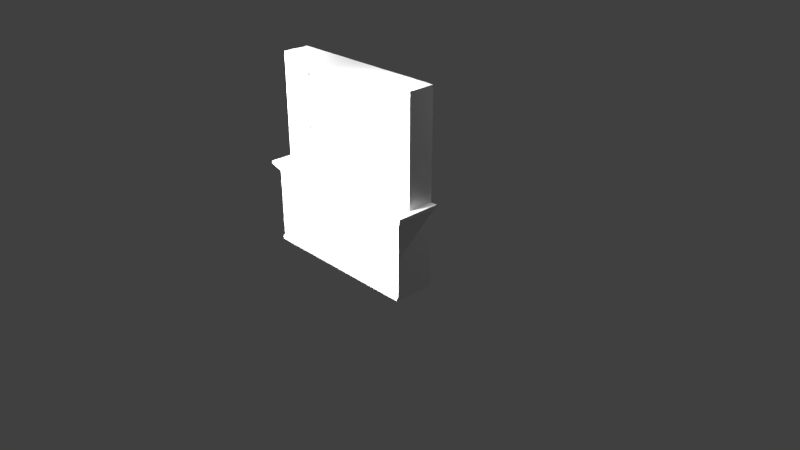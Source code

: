 # Source: shelf.blend  (saved by Blender 2.79.0; exported with 4.5.12 LTS)
import bpy
from mathutils import Matrix  # noqa: F401  (used for matrix-valued properties, if any)

bpy.ops.wm.read_factory_settings(use_empty=True)
scene = bpy.context.scene
scene.name = 'Scene'

# ---- collections
col_collection_1 = bpy.data.collections.new('Collection 1'); scene.collection.children.link(col_collection_1)

# ---- materials (node trees are filled in below, after node groups)
mat_material = bpy.data.materials.new('Material')
mat_material.alpha_threshold = 0.0
mat_material.use_transparent_shadow = False
mat_material.roughness = 0.5
mat_material.line_color = (0.0, 0.0, 0.0, 1.0)

# ---- material node trees

# ---- world
world_world = bpy.data.worlds.new('World'); scene.world = world_world
world_world.color = (0.05088, 0.05088, 0.05088)
world_world.use_sun_shadow = False
world_world.sun_shadow_jitter_overblur = 0.0
world_world.cycles.sampling_method = 'MANUAL'

# ---- cameras
cam_camera = bpy.data.cameras.new('Camera')
cam_camera.clip_end = 100.0
cam_camera.lens = 35.0
cam_camera.sensor_width = 32.0
cam_camera.sensor_height = 18.0
cam_camera.ortho_scale = 7.314
cam_camera.dof.focus_distance = 0.0
cam_camera.dof.aperture_fstop = 128.0

# ---- lights
light_lamp_007 = bpy.data.lights.new('Lamp.007', 'POINT')
light_lamp_007.transmission_factor = 0.0
light_lamp_007.cutoff_distance = 30.0
light_lamp_007.energy = 100.0
light_lamp_007.shadow_buffer_clip_start = 1.001
light_lamp_007.shadow_soft_size = 0.1
light_lamp_007.shadow_maximum_resolution = 0.006
light_lamp_007.use_absolute_resolution = True
light_lamp_006 = bpy.data.lights.new('Lamp.006', 'POINT')
light_lamp_006.transmission_factor = 0.0
light_lamp_006.cutoff_distance = 30.0
light_lamp_006.energy = 100.0
light_lamp_006.shadow_buffer_clip_start = 1.001
light_lamp_006.shadow_soft_size = 0.1
light_lamp_006.shadow_maximum_resolution = 0.006
light_lamp_006.use_absolute_resolution = True
light_lamp_005 = bpy.data.lights.new('Lamp.005', 'POINT')
light_lamp_005.transmission_factor = 0.0
light_lamp_005.cutoff_distance = 30.0
light_lamp_005.energy = 100.0
light_lamp_005.shadow_buffer_clip_start = 1.001
light_lamp_005.shadow_soft_size = 0.1
light_lamp_005.shadow_maximum_resolution = 0.006
light_lamp_005.use_absolute_resolution = True
light_lamp_004 = bpy.data.lights.new('Lamp.004', 'POINT')
light_lamp_004.transmission_factor = 0.0
light_lamp_004.cutoff_distance = 30.0
light_lamp_004.energy = 100.0
light_lamp_004.shadow_buffer_clip_start = 1.001
light_lamp_004.shadow_soft_size = 0.1
light_lamp_004.shadow_maximum_resolution = 0.006
light_lamp_004.use_absolute_resolution = True
light_lamp_003 = bpy.data.lights.new('Lamp.003', 'POINT')
light_lamp_003.transmission_factor = 0.0
light_lamp_003.cutoff_distance = 30.0
light_lamp_003.energy = 100.0
light_lamp_003.shadow_buffer_clip_start = 1.001
light_lamp_003.shadow_soft_size = 0.1
light_lamp_003.shadow_maximum_resolution = 0.006
light_lamp_003.use_absolute_resolution = True
light_lamp_002 = bpy.data.lights.new('Lamp.002', 'POINT')
light_lamp_002.transmission_factor = 0.0
light_lamp_002.cutoff_distance = 30.0
light_lamp_002.energy = 100.0
light_lamp_002.shadow_buffer_clip_start = 1.001
light_lamp_002.shadow_soft_size = 0.1
light_lamp_002.shadow_maximum_resolution = 0.006
light_lamp_002.use_absolute_resolution = True
light_lamp_001 = bpy.data.lights.new('Lamp.001', 'POINT')
light_lamp_001.transmission_factor = 0.0
light_lamp_001.cutoff_distance = 30.0
light_lamp_001.energy = 100.0
light_lamp_001.shadow_buffer_clip_start = 1.001
light_lamp_001.shadow_soft_size = 0.1
light_lamp_001.shadow_maximum_resolution = 0.006
light_lamp_001.use_absolute_resolution = True
light_lamp = bpy.data.lights.new('Lamp', 'POINT')
light_lamp.transmission_factor = 0.0
light_lamp.cutoff_distance = 30.0
light_lamp.energy = 100.0
light_lamp.shadow_buffer_clip_start = 1.001
light_lamp.shadow_soft_size = 0.1
light_lamp.shadow_maximum_resolution = 0.006
light_lamp.use_absolute_resolution = True

# ---- meshes
me_cube = bpy.data.meshes.new('Cube')
me_cube.from_pydata([(1.1, -0.543, 0.0), (0.0, -0.35, 2.5), (1.1, -2.384e-07, 0.0), (1.1, -0.543, 0.02529), (0.0, -5.96e-08, 2.5), (1.1, -2.384e-07, 0.02529), (1.1, -0.517, 0.06128), (1.1, -0.35, 2.5), (0.05, 0.0, 2.5), (1.1, -2.384e-07, 0.06128), (1.1, -0.517, 0.9623), (1.1, -2.384e-07, 2.5), (1.1, -2.384e-07, 0.9623), (1.185, -0.5789, 1.062), (1.185, -2.384e-07, 1.062), (1.185, -0.5789, 1.1), (0.05, -0.35, 1.1), (1.1, -2.384e-07, 1.1), (1.05, -0.35, 1.1), (0.05, 0.0, 1.1), (1.1, -0.35, 1.1), (0.0, -0.543, 0.0), (3.576e-07, -5.96e-08, 0.0), (0.0, -0.543, 0.02529), (3.576e-07, -5.96e-08, 0.02529), (0.0, -0.517, 0.06128), (3.576e-07, -5.96e-08, 0.06128), (0.0, -0.517, 0.9623), (0.0, -5.96e-08, 0.9623), (0.0, -0.5789, 1.062), (0.0, -5.96e-08, 1.062), (0.0, -0.5789, 1.1), (0.0, -5.96e-08, 1.1), (0.0, -0.35, 1.1), (1.185, 0.0, 1.1), (0.05, -0.05, 1.1), (1.05, -0.05, 1.1), (0.05, -0.35, 1.4), (0.0, -0.35, 1.4), (0.0, -5.96e-08, 1.4), (1.05, -0.35, 1.4), (0.05, 0.0, 1.4), (1.1, -2.384e-07, 1.4), (1.1, -0.35, 1.4), (0.05, -0.05, 1.4), (1.05, -0.05, 1.4), (0.0, -0.35, 1.45), (1.05, -0.35, 1.45), (1.1, -2.384e-07, 1.45), (1.1, -0.35, 1.45), (0.05, -0.35, 1.45), (0.0, -5.96e-08, 1.45), (0.05, 0.0, 1.45), (0.05, -0.05, 1.45), (1.05, -0.05, 1.45), (0.0, -0.35, 1.75), (1.05, -0.35, 1.75), (1.1, -2.384e-07, 1.75), (1.1, -0.35, 1.75), (0.05, -0.35, 1.75), (0.0, -5.96e-08, 1.75), (0.05, 0.0, 1.75), (0.05, -0.05, 1.75), (1.05, -0.05, 1.75), (0.0, -0.35, 1.8), (1.05, -0.35, 1.8), (1.1, -2.384e-07, 1.8), (1.1, -0.35, 1.8), (0.05, -0.35, 1.8), (0.0, -5.96e-08, 1.8), (0.05, 0.0, 1.8), (0.05, -0.05, 1.8), (1.05, -0.05, 1.8), (0.0, -0.35, 2.1), (1.05, -0.35, 2.1), (1.1, -2.384e-07, 2.1), (1.1, -0.35, 2.1), (0.05, -0.35, 2.1), (0.0, -5.96e-08, 2.1), (0.05, 0.0, 2.1), (0.05, -0.05, 2.1), (1.05, -0.05, 2.1), (0.0, -0.35, 2.15), (1.05, -0.35, 2.15), (1.1, -2.384e-07, 2.15), (1.1, -0.35, 2.15), (0.05, -0.35, 2.15), (0.0, -5.96e-08, 2.15), (0.05, 0.0, 2.15), (0.05, -0.05, 2.15), (1.05, -0.05, 2.15), (0.0, -0.35, 2.45), (1.05, -0.35, 2.45), (1.1, -2.384e-07, 2.45), (1.1, -0.35, 2.45), (0.05, -0.35, 2.45), (0.0, -5.96e-08, 2.45), (0.05, 0.0, 2.45), (0.05, -0.05, 2.45), (1.05, -0.05, 2.45), (0.05, -0.32, 2.15), (0.05, -0.32, 2.1), (0.05, -0.32, 1.8), (0.05, -0.32, 1.75), (0.05, -0.32, 1.45), (0.05, -0.32, 1.4), (0.05, -0.32, 1.1), (1.05, -0.32, 2.15), (1.05, -0.32, 2.1), (1.05, -0.32, 1.8), (1.05, -0.32, 1.75), (1.05, -0.32, 1.45), (1.05, -0.32, 1.4), (1.05, -0.32, 1.1)], [], [(24, 5, 9, 26), (22, 2, 5, 24), (2, 0, 3, 5), (5, 3, 6, 9), (28, 12, 14, 30), (26, 9, 12, 28), (9, 6, 10, 12), (14, 17, 19, 30), (12, 10, 13, 14), (11, 7, 1, 8), (34, 17, 14), (96, 97, 8, 4), (93, 94, 7, 11), (15, 31, 33, 16, 18), (97, 93, 11, 8), (13, 29, 31, 15), (18, 20, 15), (10, 27, 29, 13), (6, 25, 27, 10), (3, 23, 25, 6), (0, 21, 23, 3), (0, 2, 22, 21), (32, 30, 19), (14, 13, 15, 34), (17, 34, 15, 20), (16, 37, 105, 106), (44, 45, 36, 35), (77, 86, 100, 101), (35, 36, 113, 106), (19, 17, 42, 41), (17, 20, 43, 42), (20, 18, 40, 43), (32, 19, 41, 39), (16, 33, 38, 37), (62, 63, 54, 53), (41, 42, 48, 52), (42, 43, 49, 48), (43, 40, 47, 49), (39, 41, 52, 51), (37, 38, 46, 50), (103, 102, 109, 110), (52, 48, 57, 61), (48, 49, 58, 57), (49, 47, 56, 58), (51, 52, 61, 60), (50, 46, 55, 59), (80, 81, 72, 71), (61, 57, 66, 70), (57, 58, 67, 66), (60, 61, 70, 69), (70, 66, 75, 79), (66, 67, 76, 75), (67, 65, 74, 76), (69, 70, 79, 78), (68, 64, 73, 77), (98, 99, 90, 89), (16, 106, 113, 18), (89, 100, 95, 98), (79, 75, 84, 88), (75, 76, 85, 84), (76, 74, 83, 85), (78, 79, 88, 87), (77, 73, 82, 86), (88, 84, 93, 97), (84, 85, 94, 93), (85, 83, 92, 94), (87, 88, 97, 96), (86, 82, 91, 95), (98, 99, 92, 95), (8, 1, 4), (1, 95, 91), (7, 92, 95, 1), (94, 92, 7), (95, 100, 86), (102, 68, 77, 101), (101, 80, 71, 102), (59, 55, 64, 68), (68, 102, 103, 59), (50, 59, 103, 104), (37, 50, 104, 105), (53, 104, 103, 62), (35, 106, 105, 44), (113, 112, 40, 18), (111, 47, 40, 112), (111, 110, 56, 47), (110, 109, 65, 56), (58, 56, 65, 67), (89, 90, 107, 100), (74, 108, 107, 83), (101, 100, 107, 108), (101, 108, 81, 80), (65, 109, 108, 74), (110, 63, 62, 103), (72, 81, 108, 109), (72, 109, 102, 71), (54, 63, 110, 111), (54, 111, 104, 53), (111, 112, 105, 104), (45, 44, 105, 112), (36, 45, 112, 113), (92, 83, 107), (90, 99, 92, 107)])
_uv = me_cube.uv_layers.new(name='UVMap')
_uv.uv.foreach_set('vector', [0.3348, 0.006795, 0.6172, 0.006795, 0.6172, 0.01604, 0.3348, 0.01604, 0.3348, 0.0003002, 0.6172, 0.0002991, 0.6172, 0.006795, 0.3348, 0.006795, 0.7074, 0.01001, 0.8468, 0.01001, 0.8468, 0.01651, 0.7074, 0.01651, 0.7074, 0.01651, 0.8468, 0.01651, 0.8401, 0.02575, 0.7074, 0.02575, 0.3348, 0.2474, 0.6172, 0.2474, 0.639, 0.273, 0.3348, 0.273, 0.3348, 0.01604, 0.6172, 0.01604, 0.6172, 0.2474, 0.3348, 0.2474, 0.7074, 0.02575, 0.8401, 0.02575, 0.8401, 0.2571, 0.7074, 0.2571, 0.639, 0.273, 0.6172, 0.2828, 0.3476, 0.2828, 0.3348, 0.273, 0.7074, 0.2571, 0.8401, 0.2571, 0.856, 0.2907, 0.7074, 0.2907, 0.6172, 0.7922, 0.6172, 0.8821, 0.3348, 0.8821, 0.3476, 0.7922, 0.639, 0.2828, 0.6172, 0.2828, 0.639, 0.273, 0.3348, 0.6295, 0.3476, 0.6295, 0.3476, 0.6423, 0.3348, 0.6423, 0.897, 0.6363, 0.9869, 0.6363, 0.9869, 0.6491, 0.897, 0.6491, 0.639, 0.7916, 0.3348, 0.7916, 0.3348, 0.7328, 0.3476, 0.7328, 0.6044, 0.7328, 0.3476, 0.6295, 0.6172, 0.6295, 0.6172, 0.6423, 0.3476, 0.6423, 0.3045, 0.6142, 0.0002991, 0.6142, 0.0002991, 0.6044, 0.3045, 0.6044, 0.6044, 0.7328, 0.6172, 0.7328, 0.639, 0.7916, 0.2828, 0.6443, 0.0002992, 0.6443, 0.0002991, 0.6142, 0.3045, 0.6142, 0.2828, 0.8757, 0.0003, 0.8757, 0.0002992, 0.6443, 0.2828, 0.6443, 0.2828, 0.8871, 0.0003, 0.8871, 0.0003, 0.8757, 0.2828, 0.8757, 0.2828, 0.8936, 0.0003, 0.8936, 0.0003, 0.8871, 0.2828, 0.8871, 0.9221, 0.1496, 0.9221, 0.289, 0.6396, 0.289, 0.6396, 0.1496, 0.3348, 0.2828, 0.3348, 0.273, 0.3476, 0.2828, 0.7074, 0.2907, 0.856, 0.2907, 0.856, 0.3005, 0.7074, 0.3005, 0.6172, 0.6429, 0.639, 0.6429, 0.639, 0.7916, 0.6172, 0.7328, 0.974, 0.6497, 0.974, 0.7268, 0.9663, 0.7268, 0.9663, 0.6497, 0.3342, 0.07734, 0.07734, 0.07734, 0.07734, 0.0003002, 0.3342, 0.0002991, 0.974, 0.9065, 0.974, 0.9194, 0.9663, 0.9194, 0.9663, 0.9065, 0.3476, 0.6558, 0.6044, 0.6558, 0.6044, 0.7251, 0.3476, 0.7251, 0.3476, 0.2828, 0.6172, 0.2828, 0.6172, 0.3598, 0.3476, 0.3598, 0.897, 0.2896, 0.9869, 0.2896, 0.9869, 0.3666, 0.897, 0.3666, 0.9869, 0.2896, 0.9997, 0.2896, 0.9997, 0.3666, 0.9869, 0.3666, 0.3348, 0.2828, 0.3476, 0.2828, 0.3476, 0.3598, 0.3348, 0.3598, 0.318, 0.9511, 0.3051, 0.9511, 0.3051, 0.874, 0.318, 0.874, 0.3342, 0.1672, 0.07734, 0.1672, 0.07734, 0.09018, 0.3342, 0.09018, 0.3476, 0.3598, 0.6172, 0.3598, 0.6172, 0.3727, 0.3476, 0.3727, 0.897, 0.3666, 0.9869, 0.3666, 0.9869, 0.3795, 0.897, 0.3795, 0.9869, 0.3666, 0.9997, 0.3666, 0.9997, 0.3795, 0.9869, 0.3795, 0.3348, 0.3598, 0.3476, 0.3598, 0.3476, 0.3727, 0.3348, 0.3727, 0.318, 0.874, 0.3051, 0.874, 0.3051, 0.8612, 0.318, 0.8612, 0.6396, 0.5239, 0.6396, 0.5111, 0.8964, 0.5111, 0.8964, 0.5239, 0.3476, 0.3727, 0.6172, 0.3727, 0.6172, 0.4497, 0.3476, 0.4497, 0.897, 0.3795, 0.9869, 0.3795, 0.9869, 0.4565, 0.897, 0.4565, 0.9869, 0.3795, 0.9997, 0.3795, 0.9997, 0.4565, 0.9869, 0.4565, 0.3348, 0.3727, 0.3476, 0.3727, 0.3476, 0.4497, 0.3348, 0.4497, 0.318, 0.8612, 0.3051, 0.8612, 0.3051, 0.7842, 0.318, 0.7842, 0.3342, 0.2571, 0.07734, 0.2571, 0.07734, 0.1801, 0.3342, 0.1801, 0.3476, 0.4497, 0.6172, 0.4497, 0.6172, 0.4626, 0.3476, 0.4626, 0.897, 0.4565, 0.9869, 0.4565, 0.9869, 0.4694, 0.897, 0.4694, 0.3348, 0.4497, 0.3476, 0.4497, 0.3476, 0.4626, 0.3348, 0.4626, 0.3476, 0.4626, 0.6172, 0.4626, 0.6172, 0.5396, 0.3476, 0.5396, 0.897, 0.4694, 0.9869, 0.4694, 0.9869, 0.5464, 0.897, 0.5464, 0.9869, 0.4694, 0.9997, 0.4694, 0.9997, 0.5464, 0.9869, 0.5464, 0.3348, 0.4626, 0.3476, 0.4626, 0.3476, 0.5396, 0.3348, 0.5396, 0.318, 0.7713, 0.3051, 0.7713, 0.3051, 0.6943, 0.318, 0.6943, 0.3342, 0.347, 0.07734, 0.347, 0.07734, 0.2699, 0.3342, 0.2699, 0.3476, 0.7328, 0.3476, 0.7251, 0.6044, 0.7251, 0.6044, 0.7328, 0.897, 0.9194, 0.9663, 0.9194, 0.974, 0.9964, 0.897, 0.9964, 0.3476, 0.5396, 0.6172, 0.5396, 0.6172, 0.5524, 0.3476, 0.5524, 0.897, 0.5464, 0.9869, 0.5464, 0.9869, 0.5593, 0.897, 0.5593, 0.9869, 0.5464, 0.9997, 0.5464, 0.9997, 0.5593, 0.9869, 0.5593, 0.3348, 0.5396, 0.3476, 0.5396, 0.3476, 0.5524, 0.3348, 0.5524, 0.318, 0.6943, 0.3051, 0.6943, 0.3051, 0.6814, 0.318, 0.6814, 0.3476, 0.5524, 0.6172, 0.5524, 0.6172, 0.6295, 0.3476, 0.6295, 0.897, 0.5593, 0.9869, 0.5593, 0.9869, 0.6363, 0.897, 0.6363, 0.9869, 0.5593, 0.9997, 0.5593, 0.9997, 0.6363, 0.9869, 0.6363, 0.3348, 0.5524, 0.3476, 0.5524, 0.3476, 0.6295, 0.3348, 0.6295, 0.318, 0.6814, 0.3051, 0.6814, 0.3051, 0.6044, 0.318, 0.6044, 0.07734, 0.6038, 0.07734, 0.347, 0.0003009, 0.347, 0.0003009, 0.6038, 0.3476, 0.7922, 0.3348, 0.8821, 0.3348, 0.7922, 0.3348, 0.8821, 0.3476, 0.8949, 0.3348, 0.8949, 0.6172, 0.8821, 0.6044, 0.8949, 0.3476, 0.8949, 0.3348, 0.8821, 0.9869, 0.6363, 0.9997, 0.6363, 0.9869, 0.6491, 0.974, 0.9964, 0.9663, 0.9194, 0.974, 0.9194, 0.9663, 0.8295, 0.974, 0.8295, 0.974, 0.9065, 0.9663, 0.9065, 0.9663, 0.9065, 0.897, 0.9065, 0.897, 0.8295, 0.9663, 0.8295, 0.318, 0.7842, 0.3051, 0.7842, 0.3051, 0.7713, 0.318, 0.7713, 0.974, 0.8295, 0.9663, 0.8295, 0.9663, 0.8167, 0.974, 0.8167, 0.974, 0.7396, 0.974, 0.8167, 0.9663, 0.8167, 0.9663, 0.7396, 0.974, 0.7268, 0.974, 0.7396, 0.9663, 0.7396, 0.9663, 0.7268, 0.897, 0.7396, 0.9663, 0.7396, 0.9663, 0.8167, 0.897, 0.8167, 0.897, 0.6497, 0.9663, 0.6497, 0.9663, 0.7268, 0.897, 0.7268, 0.008003, 0.0003005, 0.008004, 0.07734, 0.0002993, 0.07734, 0.0002991, 0.0003004, 0.008004, 0.09018, 0.0002993, 0.09018, 0.0002993, 0.07734, 0.008004, 0.07734, 0.008004, 0.09018, 0.008004, 0.1672, 0.0002996, 0.1672, 0.0002993, 0.09018, 0.008004, 0.1672, 0.008004, 0.1801, 0.0002996, 0.1801, 0.0002996, 0.1672, 0.9869, 0.4565, 0.9997, 0.4565, 0.9997, 0.4694, 0.9869, 0.4694, 0.6396, 0.2896, 0.8964, 0.2896, 0.8964, 0.3589, 0.6396, 0.3589, 0.0003003, 0.2571, 0.008005, 0.2571, 0.008005, 0.2699, 0.0003004, 0.27, 0.6396, 0.3718, 0.6396, 0.3589, 0.8964, 0.3589, 0.8964, 0.3718, 0.6396, 0.3718, 0.8964, 0.3718, 0.8964, 0.4411, 0.6396, 0.4411, 0.0002996, 0.1801, 0.008004, 0.1801, 0.008005, 0.2571, 0.0003003, 0.2571, 0.8964, 0.5239, 0.8964, 0.5932, 0.6396, 0.5932, 0.6396, 0.5239, 0.07734, 0.1801, 0.07734, 0.2571, 0.008005, 0.2571, 0.008004, 0.1801, 0.8964, 0.4417, 0.8964, 0.5111, 0.6396, 0.5111, 0.6396, 0.4417, 0.07734, 0.09018, 0.07734, 0.1672, 0.008004, 0.1672, 0.008004, 0.09018, 0.8964, 0.5938, 0.8964, 0.6632, 0.6396, 0.6632, 0.6396, 0.5938, 0.8964, 0.6632, 0.8964, 0.676, 0.6396, 0.676, 0.6396, 0.6632, 0.8964, 0.7454, 0.6396, 0.7454, 0.6396, 0.676, 0.8964, 0.676, 0.07734, 0.0003002, 0.07734, 0.07734, 0.008004, 0.07734, 0.008003, 0.0003005, 0.0003009, 0.347, 0.0003004, 0.27, 0.008005, 0.2699, 0.07734, 0.2699, 0.07734, 0.347, 0.0003009, 0.347, 0.008005, 0.2699])
me_cube.materials.append(mat_material)
me_cube.use_remesh_preserve_volume = False
me_cube.use_remesh_preserve_attributes = False
me_cube.use_mirror_vertex_groups = False
me_cube.update()

# ---- objects
ob_lamp_007 = bpy.data.objects.new('Lamp.007', light_lamp_007)
ob_lamp_006 = bpy.data.objects.new('Lamp.006', light_lamp_006)
ob_lamp_005 = bpy.data.objects.new('Lamp.005', light_lamp_005)
ob_lamp_004 = bpy.data.objects.new('Lamp.004', light_lamp_004)
ob_lamp_003 = bpy.data.objects.new('Lamp.003', light_lamp_003)
ob_lamp_002 = bpy.data.objects.new('Lamp.002', light_lamp_002)
ob_lamp_001 = bpy.data.objects.new('Lamp.001', light_lamp_001)
ob_shelf = bpy.data.objects.new('shelf', me_cube)
ob_lamp = bpy.data.objects.new('Lamp', light_lamp)
ob_camera = bpy.data.objects.new('Camera', cam_camera)

# ---- transforms, parenting, visibility, modifiers, constraints
ob_lamp_007.location = (-1.209, -0.8874, 2.941)
ob_lamp_007.rotation_euler = (0.5387, -0.3019, 1.88)
ob_lamp_007.lock_rotations_4d = False
ob_lamp_007.empty_display_type = 'ARROWS'
ob_lamp_007.color = (0.0, 0.0, 0.0, 0.0)
ob_lamp_007.lineart.crease_threshold = 0.0
ob_lamp_006.location = (0.8841, -0.8687, 2.957)
ob_lamp_006.rotation_euler = (0.5387, -0.3019, 1.88)
ob_lamp_006.lock_rotations_4d = False
ob_lamp_006.empty_display_type = 'ARROWS'
ob_lamp_006.color = (0.0, 0.0, 0.0, 0.0)
ob_lamp_006.lineart.crease_threshold = 0.0
ob_lamp_005.location = (0.8841, -1.195, 1.954)
ob_lamp_005.rotation_euler = (0.5387, -0.3019, 1.88)
ob_lamp_005.lock_rotations_4d = False
ob_lamp_005.empty_display_type = 'ARROWS'
ob_lamp_005.color = (0.0, 0.0, 0.0, 0.0)
ob_lamp_005.lineart.crease_threshold = 0.0
ob_lamp_004.location = (-1.209, -1.214, 1.938)
ob_lamp_004.rotation_euler = (0.5387, -0.3019, 1.88)
ob_lamp_004.lock_rotations_4d = False
ob_lamp_004.empty_display_type = 'ARROWS'
ob_lamp_004.color = (0.0, 0.0, 0.0, 0.0)
ob_lamp_004.lineart.crease_threshold = 0.0
ob_lamp_003.location = (1.217, 1.937, 2.731)
ob_lamp_003.rotation_euler = (0.5387, -0.3019, 1.88)
ob_lamp_003.lock_rotations_4d = False
ob_lamp_003.empty_display_type = 'ARROWS'
ob_lamp_003.color = (0.0, 0.0, 0.0, 0.0)
ob_lamp_003.lineart.crease_threshold = 0.0
ob_lamp_002.location = (-1.42, 1.909, 2.72)
ob_lamp_002.rotation_euler = (0.5387, -0.3019, 1.88)
ob_lamp_002.lock_rotations_4d = False
ob_lamp_002.empty_display_type = 'ARROWS'
ob_lamp_002.color = (0.0, 0.0, 0.0, 0.0)
ob_lamp_002.lineart.crease_threshold = 0.0
ob_lamp_001.location = (-1.209, -1.45, 0.8291)
ob_lamp_001.rotation_euler = (0.5387, -0.3019, 1.88)
ob_lamp_001.lock_rotations_4d = False
ob_lamp_001.empty_display_type = 'ARROWS'
ob_lamp_001.color = (0.0, 0.0, 0.0, 0.0)
ob_lamp_001.lineart.crease_threshold = 0.0
ob_shelf.location = (0.0, 0.0, 0.0)
ob_shelf.lock_rotations_4d = False
ob_shelf.empty_display_type = 'ARROWS'
ob_shelf.lineart.crease_threshold = 0.0
_m = ob_shelf.modifiers.new('Mirror', 'MIRROR')
_m.use_clip = True
ob_lamp.location = (0.8841, -1.431, 0.8446)
ob_lamp.rotation_euler = (0.5387, -0.3019, 1.88)
ob_lamp.lock_rotations_4d = False
ob_lamp.empty_display_type = 'ARROWS'
ob_lamp.color = (0.0, 0.0, 0.0, 0.0)
ob_lamp.lineart.crease_threshold = 0.0
ob_camera.location = (7.481, -6.508, 5.344)
ob_camera.rotation_euler = (1.109, 0.0, 0.8149)
ob_camera.lock_rotations_4d = False
ob_camera.empty_display_type = 'ARROWS'
ob_camera.color = (0.0, 0.0, 0.0, 0.0)
ob_camera.display_type = 'WIRE'
ob_camera.lineart.crease_threshold = 0.0

# ---- collection membership
col_collection_1.objects.link(ob_lamp_007)
col_collection_1.objects.link(ob_lamp_006)
col_collection_1.objects.link(ob_lamp_005)
col_collection_1.objects.link(ob_lamp_004)
col_collection_1.objects.link(ob_lamp_003)
col_collection_1.objects.link(ob_lamp_002)
col_collection_1.objects.link(ob_lamp_001)
col_collection_1.objects.link(ob_shelf)
col_collection_1.objects.link(ob_lamp)
col_collection_1.objects.link(ob_camera)

# ---- scene / render settings (as saved in the file)
scene.camera = ob_camera
scene.frame_start = 1; scene.frame_end = 250; scene.frame_set(0)
scene.render.engine = 'BLENDER_EEVEE_NEXT'
scene.render.resolution_percentage = 50
scene.render.dither_intensity = 0.0
scene.cycles.use_denoising = False
scene.cycles.samples = 128
scene.cycles.sampling_pattern = 'TABULATED_SOBOL'
scene.cycles.use_adaptive_sampling = False
scene.cycles.use_light_tree = False
scene.cycles.blur_glossy = 0.0
scene.cycles.sample_clamp_indirect = 0.0
scene.view_settings.view_transform = 'Standard'
bpy.context.view_layer.update()
